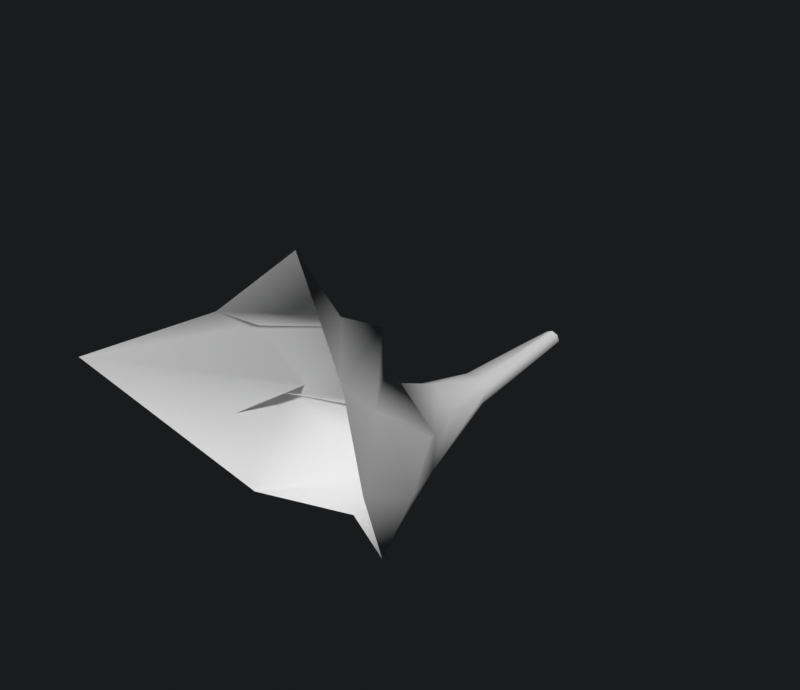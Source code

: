 # Source: fire.blend  (saved by Blender 4.2.66; exported with 4.5.12 LTS)
import bpy
from mathutils import Matrix  # noqa: F401  (used for matrix-valued properties, if any)

bpy.ops.wm.read_factory_settings(use_empty=True)
scene = bpy.context.scene
scene.name = 'Scene'

# ---- collections
col_fire = bpy.data.collections.new('fire'); scene.collection.children.link(col_fire)

# ---- materials (node trees are filled in below, after node groups)
mat_materials_spell_fire = bpy.data.materials.new('materials/spell/fire')

# ---- material node trees

# ---- world
world_world = bpy.data.worlds.new('World'); scene.world = world_world
world_world.use_nodes = True; world_world.node_tree.nodes.clear()
_N = world_world.node_tree.nodes; _L = world_world.node_tree.links
n0 = _N.new('ShaderNodeOutputWorld'); n0.name = 'World Output'; n0.location = (300, 300)
n1 = _N.new('ShaderNodeBackground'); n1.name = 'Background'; n1.location = (10, 300)
n1.inputs[0].default_value = (0.009791, 0.01094, 0.01226, 1.0)
_L.new(n1.outputs[0], n0.inputs[0])
n0.is_active_output = True
world_world.color = (0.05088, 0.05088, 0.05088)
world_world.use_sun_shadow = False
world_world.sun_shadow_jitter_overblur = 0.0

# ---- meshes
me_cylinder = bpy.data.meshes.new('Cylinder')
me_cylinder.from_pydata([(-2.3e-09, -0.02465, 0.02653), (-0.01857, -1.119, 0.6401), (0.01876, -0.02465, 0.01876), (0.1774, -1.188, 0.3931), (0.02653, -0.02465, 0.0), (0.3736, -1.342, 0.2656), (0.01876, -0.02465, -0.01876), (0.2229, -1.111, -0.1057), (-2.3e-09, -0.02465, -0.02653), (-6.28e-09, -0.9682, -0.1585), (-0.01876, -0.02465, -0.01876), (-0.2229, -1.111, -0.1057), (-0.02653, -0.02465, 0.0), (-0.4523, -1.432, 0.3503), (-0.01876, -0.02465, 0.01876), (-0.2217, -1.192, 0.4531), (0.009659, -0.785, 0.1665), (0.1475, -0.8114, 0.07398), (0.1404, -0.81, -0.04112), (0.0702, -0.81, -0.1284), (-0.04112, -0.8061, -0.1496), (-0.1284, -0.81, -0.0702), (-0.1637, -0.7919, 0.03983), (-0.09124, -0.8744, 0.1218), (0.05098, -0.4546, 0.01056), (0.04352, -0.4546, -0.02858), (0.01056, -0.4546, -0.05098), (-0.02858, -0.4546, -0.04352), (-0.05098, -0.4546, -0.01056), (-0.04352, -0.4546, 0.02858), (-0.01056, -0.4546, 0.05098), (0.02858, -0.4546, 0.04352), (0.02652, -0.8737, 0.3695), (-0.00137, -0.9957, 0.4342), (0.1715, -1.07, 0.2672), (0.2318, -0.9351, 0.1624), (-0.2336, -1.048, 0.3577), (-0.1673, -0.9632, 0.1743), (0.2632, -1.043, 0.05966), (-0.2729, -0.9399, 0.1027), (-0.2743, -1.112, 0.1159), (0.00127, -0.6241, 0.09275), (-0.04973, -0.6581, 0.08421), (0.08291, -0.6597, 0.04406), (0.008306, -0.8355, 0.2476)], [], [(3, 33, 1), (38, 18, 17), (7, 19, 18, 38), (9, 20, 19, 7), (29, 22, 42, 30), (11, 21, 20, 9), (39, 22, 21, 11), (30, 42, 41, 31), (28, 21, 22, 29), (27, 20, 21, 28), (26, 19, 20, 27), (25, 18, 19, 26), (43, 17, 18), (41, 17, 43), (0, 31, 24, 2), (4, 2, 24, 25), (6, 4, 25, 26), (8, 6, 26, 27), (10, 8, 27, 28), (12, 10, 28, 29), (31, 0, 14, 30), (22, 39, 23), (14, 12, 29, 30), (44, 16, 23), (1, 33, 15), (32, 33, 3, 34), (32, 34, 44), (5, 38, 34), (38, 17, 35), (39, 37, 23), (3, 5, 34), (35, 17, 34), (33, 32, 36, 15), (32, 23, 37), (36, 32, 37), (36, 37, 13), (15, 36, 13), (37, 39, 40), (40, 39, 11), (13, 40, 11), (13, 37, 40), (38, 35, 34), (5, 7, 38), (31, 41, 43, 24), (41, 42, 23, 16), (17, 41, 16), (42, 22, 23), (24, 43, 18, 25), (32, 44, 23), (16, 44, 17), (34, 17, 44)])
me_cylinder.polygons.foreach_set('use_smooth', [True] * 51)
_uv = me_cylinder.uv_layers.new(name='UVMap')
_uv.uv.foreach_set('vector', [1.854, 1.048, 1.614, 0.7979, 1.854, 0.8005, 1.373, 1.29, 0.8923, 1.285, 0.8923, 1.037, 1.854, 1.543, 0.8923, 1.532, 0.8923, 1.285, 1.373, 1.29, 1.854, 1.79, 0.8923, 1.779, 0.8923, 1.532, 1.854, 1.543, 0.316, 0.9667, 0.8923, 0.2953, 0.5171, 0.9797, 0.316, 1.214, 1.854, 0.05842, 0.8923, 0.04799, 0.8923, -0.1994, 1.854, -0.1889, 1.233, 0.299, 0.8923, 0.2953, 0.8923, 0.04799, 1.854, 0.05842, 0.316, 1.214, 0.5171, 0.9797, 0.5568, 1.181, 0.316, 1.461, 0.316, 0.7193, 0.8923, 0.04799, 0.8923, 0.2953, 0.316, 0.9667, 0.316, 0.472, 0.8923, -0.1994, 0.8923, 0.04799, 0.316, 0.7193, 0.316, 2.203, 0.8923, 1.532, 0.8923, 1.779, 0.316, 2.451, 0.316, 1.956, 0.8923, 1.285, 0.8923, 1.532, 0.316, 2.203, 0.6041, 1.373, 0.8923, 1.037, 0.8923, 1.285, 0.5568, 1.181, 0.8923, 1.037, 0.6041, 1.373, 0.005725, 0.9329, 0.316, 1.461, 0.316, 1.709, 0.005725, 1.18, 0.005725, 1.428, 0.005725, 1.18, 0.316, 1.709, 0.316, 1.956, 0.005725, 1.675, 0.005725, 1.428, 0.316, 1.956, 0.316, 2.203, 0.005725, 1.922, 0.005725, 1.675, 0.316, 2.203, 0.316, 2.451, 0.005725, 0.1908, 0.005725, -0.05656, 0.316, 0.472, 0.316, 0.7193, 0.005725, 0.4381, 0.005725, 0.1908, 0.316, 0.7193, 0.316, 0.9667, 0.316, 1.461, 0.005725, 0.9329, 0.005725, 0.6855, 0.316, 1.214, 0.8923, 0.2953, 1.233, 0.299, 0.8923, 0.5427, 0.005725, 0.6855, 0.005725, 0.4381, 0.316, 0.9667, 0.316, 1.214, 1.133, 0.7927, 0.8923, 0.7901, 0.8923, 0.5427, 1.854, 0.8005, 1.614, 0.7979, 1.854, 0.5531, 1.373, 0.7953, 1.614, 0.7979, 1.854, 1.048, 1.533, 1.044, 1.373, 0.7953, 1.533, 1.044, 1.133, 0.7927, 1.854, 1.295, 1.373, 1.29, 1.533, 1.044, 1.373, 1.29, 0.8923, 1.037, 1.213, 1.041, 1.233, 0.299, 1.213, 0.5462, 0.8923, 0.5427, 1.854, 1.048, 1.854, 1.295, 1.533, 1.044, 1.213, 1.041, 0.8923, 1.037, 1.533, 1.044, 1.614, 0.7979, 1.373, 0.7953, 1.533, 0.5496, 1.854, 0.5531, 1.373, 0.7953, 0.8923, 0.5427, 1.213, 0.5462, 1.533, 0.5496, 1.373, 0.7953, 1.213, 0.5462, 1.533, 0.5496, 1.213, 0.5462, 2.229, 0.2785, 1.854, 0.5531, 1.533, 0.5496, 2.229, 0.2785, 1.213, 0.5462, 1.233, 0.299, 1.544, 0.3024, 1.544, 0.3024, 1.233, 0.299, 1.854, 0.05842, 2.229, 0.2785, 1.544, 0.3024, 1.854, 0.05842, 2.229, 0.2785, 1.213, 0.5462, 1.544, 0.3024, 1.373, 1.29, 1.213, 1.041, 1.533, 1.044, 1.854, 1.295, 1.854, 1.543, 1.373, 1.29, 0.316, 1.461, 0.5568, 1.181, 0.6041, 1.373, 0.316, 1.709, 0.5568, 1.181, 0.5171, 0.9797, 0.8923, 0.5427, 0.8923, 0.7901, 0.8923, 1.037, 0.5568, 1.181, 0.8923, 0.7901, 0.5171, 0.9797, 0.8923, 0.2953, 0.8923, 0.5427, 0.316, 1.709, 0.6041, 1.373, 0.8923, 1.285, 0.316, 1.956, 1.373, 0.7953, 1.133, 0.7927, 0.8923, 0.5427, 0.8923, 0.7901, 1.133, 0.7927, 0.8923, 1.037, 1.533, 1.044, 0.8923, 1.037, 1.133, 0.7927])
_ca = me_cylinder.color_attributes.new('Col', 'BYTE_COLOR', 'CORNER')
_ca.data.foreach_set('color', [0.5149, 0.07036, 0.0, 0.0, 0.5149, 0.07036, 0.0, 0.4039, 0.5149, 0.07036, 0.0, 0.1059, 0.4969, 0.05286, 0.0, 0.2235, 0.5149, 0.107, 0.005605, 1.0, 0.5089, 0.1845, 0.0137, 1.0, 0.4969, 0.05286, 0.0, 0.0, 0.5089, 0.07421, 0.0, 0.5529, 0.5149, 0.107, 0.005605, 1.0, 0.4969, 0.05286, 0.0, 0.2235, 0.5149, 0.07036, 0.0, 0.1059, 0.5149, 0.07227, 0.0, 0.5529, 0.5089, 0.07421, 0.0, 0.5529, 0.4969, 0.05286, 0.0, 0.0, 0.5149, 0.3613, 0.05781, 1.0, 0.5149, 0.1651, 0.0137, 1.0, 0.5149, 0.2831, 0.0319, 0.8, 0.5149, 0.3613, 0.05781, 1.0, 0.5149, 0.0648, 0.0, 0.0, 0.5149, 0.07421, 0.0003035, 0.5529, 0.5149, 0.07227, 0.0, 0.5529, 0.5149, 0.07036, 0.0, 0.1059, 0.5149, 0.07227, 0.0, 0.2824, 0.5149, 0.1651, 0.0137, 1.0, 0.5149, 0.07421, 0.0003035, 0.5529, 0.5149, 0.0648, 0.0, 0.0, 0.5149, 0.3613, 0.05781, 1.0, 0.5149, 0.2831, 0.0319, 0.8, 0.5149, 0.227, 0.02519, 1.0, 0.5149, 0.3613, 0.05781, 1.0, 0.5149, 0.3968, 0.0865, 1.0, 0.5149, 0.07421, 0.0003035, 0.5529, 0.5149, 0.1651, 0.0137, 1.0, 0.5149, 0.3613, 0.05781, 1.0, 0.5149, 0.2874, 0.05781, 1.0, 0.5149, 0.07227, 0.0, 0.5529, 0.5149, 0.07421, 0.0003035, 0.5529, 0.5149, 0.3968, 0.0865, 1.0, 0.5149, 0.3968, 0.0865, 1.0, 0.5089, 0.07421, 0.0, 0.5529, 0.5149, 0.07227, 0.0, 0.5529, 0.5149, 0.2874, 0.05781, 1.0, 0.5149, 0.3968, 0.0865, 1.0, 0.5149, 0.107, 0.005605, 1.0, 0.5089, 0.07421, 0.0, 0.5529, 0.5149, 0.3968, 0.0865, 1.0, 0.5149, 0.2664, 0.0319, 1.0, 0.5089, 0.1845, 0.0137, 1.0, 0.5149, 0.107, 0.005605, 1.0, 0.5149, 0.227, 0.02519, 1.0, 0.5089, 0.1845, 0.0137, 1.0, 0.5149, 0.2664, 0.0319, 1.0, 0.0, 0.03071, 0.5089, 0.04314, 0.5149, 0.3613, 0.05781, 1.0, 0.5149, 0.3613, 0.05781, 1.0, 0.0, 0.03071, 0.5089, 0.04706, 0.0, 0.03071, 0.5089, 0.04706, 0.0, 0.03071, 0.5089, 0.04706, 0.5149, 0.3613, 0.05781, 1.0, 0.5149, 0.3968, 0.0865, 1.0, 0.0, 0.05951, 0.5149, 0.04706, 0.0, 0.03071, 0.5089, 0.04706, 0.5149, 0.3968, 0.0865, 1.0, 0.5149, 0.3968, 0.0865, 1.0, 0.0, 0.05951, 0.5149, 0.1373, 0.0, 0.05951, 0.5149, 0.04706, 0.5149, 0.3968, 0.0865, 1.0, 0.5149, 0.2874, 0.05781, 1.0, 0.0, 0.05951, 0.5149, 0.1216, 0.0, 0.05951, 0.5149, 0.1373, 0.5149, 0.2874, 0.05781, 1.0, 0.5149, 0.3968, 0.0865, 1.0, 0.0, 0.05951, 0.5149, 0.1373, 0.0, 0.05951, 0.5149, 0.1216, 0.5149, 0.3968, 0.0865, 1.0, 0.5149, 0.3613, 0.05781, 1.0, 0.5149, 0.3613, 0.05781, 1.0, 0.0, 0.03071, 0.5089, 0.04314, 0.0, 0.03071, 0.5089, 0.1373, 0.5149, 0.3613, 0.05781, 1.0, 0.5149, 0.1651, 0.0137, 1.0, 0.5149, 0.07227, 0.0, 0.2824, 0.5149, 0.162, 0.005605, 0.4902, 0.0, 0.03071, 0.5089, 0.1373, 0.0, 0.05951, 0.5149, 0.1373, 0.5149, 0.3613, 0.05781, 1.0, 0.5149, 0.3613, 0.05781, 1.0, 0.5149, 0.09084, 0.001518, 0.5922, 0.5149, 0.0999, 0.003035, 1.0, 0.5149, 0.162, 0.005605, 0.4902, 0.5149, 0.07036, 0.0, 0.1059, 0.5149, 0.07036, 0.0, 0.4039, 0.4969, 0.05286, 0.0, 0.0, 0.5149, 0.08022, 0.0, 0.302, 0.5149, 0.07036, 0.0, 0.4039, 0.5149, 0.07036, 0.0, 0.0, 0.5149, 0.06848, 0.0, 0.2078, 0.5149, 0.08022, 0.0, 0.302, 0.5149, 0.06848, 0.0, 0.2078, 0.5149, 0.09084, 0.001518, 0.5922, 0.5149, 0.06663, 0.0, 0.0, 0.4969, 0.05286, 0.0, 0.2235, 0.5149, 0.06848, 0.0, 0.2078, 0.4969, 0.05286, 0.0, 0.2235, 0.5089, 0.1845, 0.0137, 1.0, 0.4969, 0.05286, 0.0, 0.298, 0.5149, 0.07227, 0.0, 0.2824, 0.5149, 0.08022, 0.0, 0.298, 0.5149, 0.162, 0.005605, 0.4902, 0.5149, 0.07036, 0.0, 0.0, 0.5149, 0.06663, 0.0, 0.0, 0.5149, 0.06848, 0.0, 0.2078, 0.4969, 0.05286, 0.0, 0.298, 0.5089, 0.1845, 0.0137, 1.0, 0.5149, 0.06848, 0.0, 0.2078, 0.5149, 0.07036, 0.0, 0.4039, 0.5149, 0.08022, 0.0, 0.302, 0.4969, 0.05286, 0.0, 0.149, 0.4969, 0.05286, 0.0, 0.0, 0.5149, 0.08022, 0.0, 0.302, 0.5149, 0.162, 0.005605, 0.4902, 0.5149, 0.08022, 0.0, 0.298, 0.4969, 0.05286, 0.0, 0.149, 0.5149, 0.08022, 0.0, 0.302, 0.5149, 0.08022, 0.0, 0.298, 0.4969, 0.05286, 0.0, 0.149, 0.5149, 0.08022, 0.0, 0.298, 0.5149, 0.0356, 0.0006071, 0.0, 0.4969, 0.05286, 0.0, 0.0, 0.4969, 0.05286, 0.0, 0.149, 0.5149, 0.0356, 0.0006071, 0.0, 0.5149, 0.08022, 0.0, 0.298, 0.5149, 0.07227, 0.0, 0.2824, 0.4969, 0.05286, 0.0, 0.1843, 0.4969, 0.05286, 0.0, 0.1843, 0.5149, 0.07227, 0.0, 0.2824, 0.5149, 0.0648, 0.0, 0.0, 0.5149, 0.0356, 0.0006071, 0.0, 0.4969, 0.05286, 0.0, 0.1843, 0.5149, 0.0648, 0.0, 0.0, 0.5149, 0.0356, 0.0006071, 0.0, 0.5149, 0.08022, 0.0, 0.298, 0.4969, 0.05286, 0.0, 0.1843, 0.4969, 0.05286, 0.0, 0.2235, 0.4969, 0.05286, 0.0, 0.298, 0.5149, 0.06848, 0.0, 0.2078, 0.5149, 0.06663, 0.0, 0.0, 0.4969, 0.05286, 0.0, 0.0, 0.4969, 0.05286, 0.0, 0.2235, 0.5149, 0.3613, 0.05781, 1.0, 0.5149, 0.227, 0.02519, 1.0, 0.5149, 0.2664, 0.0319, 1.0, 0.5149, 0.3613, 0.05781, 1.0, 0.5149, 0.227, 0.02519, 1.0, 0.5149, 0.2831, 0.0319, 0.8, 0.5149, 0.162, 0.005605, 0.4902, 0.5149, 0.0999, 0.003035, 1.0, 0.5089, 0.1845, 0.0137, 1.0, 0.5149, 0.227, 0.02519, 1.0, 0.5149, 0.0999, 0.003035, 1.0, 0.5149, 0.2831, 0.0319, 0.8, 0.5149, 0.1651, 0.0137, 1.0, 0.5149, 0.162, 0.005605, 0.4902, 0.5149, 0.3613, 0.05781, 1.0, 0.5149, 0.2664, 0.0319, 1.0, 0.5149, 0.107, 0.005605, 1.0, 0.5149, 0.3968, 0.0865, 1.0, 0.5149, 0.08022, 0.0, 0.302, 0.5149, 0.09084, 0.001518, 0.5922, 0.5149, 0.162, 0.005605, 0.4902, 0.5149, 0.0999, 0.003035, 1.0, 0.5149, 0.09084, 0.001518, 0.5922, 0.5089, 0.1845, 0.0137, 1.0, 0.5149, 0.06848, 0.0, 0.2078, 0.5089, 0.1845, 0.0137, 1.0, 0.5149, 0.09084, 0.001518, 0.5922])
_ca = me_cylinder.color_attributes.new('Alpha', 'FLOAT_COLOR', 'CORNER')
_ca.data.foreach_set('color', [1.0, 1.0, 1.0, 1.0, 1.0, 1.0, 1.0, 1.0, 1.0, 1.0, 1.0, 1.0, 1.0, 1.0, 1.0, 1.0, 1.0, 1.0, 1.0, 1.0, 1.0, 1.0, 1.0, 1.0, 1.0, 1.0, 1.0, 1.0, 1.0, 1.0, 1.0, 1.0, 1.0, 1.0, 1.0, 1.0, 1.0, 1.0, 1.0, 1.0, 1.0, 1.0, 1.0, 1.0, 1.0, 1.0, 1.0, 1.0, 1.0, 1.0, 1.0, 1.0, 1.0, 1.0, 1.0, 1.0, 1.0, 1.0, 1.0, 1.0, 1.0, 1.0, 1.0, 1.0, 1.0, 1.0, 1.0, 1.0, 1.0, 1.0, 1.0, 1.0, 1.0, 1.0, 1.0, 1.0, 1.0, 1.0, 1.0, 1.0, 1.0, 1.0, 1.0, 1.0, 1.0, 1.0, 1.0, 1.0, 1.0, 1.0, 1.0, 1.0, 1.0, 1.0, 1.0, 1.0, 1.0, 1.0, 1.0, 1.0, 1.0, 1.0, 1.0, 1.0, 1.0, 1.0, 1.0, 1.0, 1.0, 1.0, 1.0, 1.0, 1.0, 1.0, 1.0, 1.0, 1.0, 1.0, 1.0, 1.0, 1.0, 1.0, 1.0, 1.0, 1.0, 1.0, 1.0, 1.0, 1.0, 1.0, 1.0, 1.0, 1.0, 1.0, 1.0, 1.0, 1.0, 1.0, 1.0, 1.0, 1.0, 1.0, 1.0, 1.0, 1.0, 1.0, 1.0, 1.0, 1.0, 1.0, 1.0, 1.0, 1.0, 1.0, 1.0, 1.0, 1.0, 1.0, 1.0, 1.0, 1.0, 1.0, 1.0, 1.0, 1.0, 1.0, 1.0, 1.0, 1.0, 1.0, 1.0, 1.0, 1.0, 1.0, 1.0, 1.0, 1.0, 1.0, 1.0, 1.0, 1.0, 1.0, 1.0, 1.0, 1.0, 1.0, 1.0, 1.0, 1.0, 1.0, 1.0, 1.0, 1.0, 1.0, 1.0, 1.0, 1.0, 1.0, 1.0, 1.0, 1.0, 1.0, 1.0, 1.0, 1.0, 1.0, 1.0, 1.0, 1.0, 1.0, 1.0, 1.0, 1.0, 1.0, 1.0, 1.0, 1.0, 1.0, 1.0, 1.0, 1.0, 1.0, 1.0, 1.0, 1.0, 1.0, 1.0, 1.0, 1.0, 1.0, 1.0, 1.0, 1.0, 1.0, 1.0, 1.0, 1.0, 1.0, 1.0, 1.0, 1.0, 1.0, 1.0, 1.0, 1.0, 1.0, 1.0, 1.0, 1.0, 1.0, 1.0, 1.0, 1.0, 1.0, 1.0, 1.0, 1.0, 1.0, 1.0, 1.0, 1.0, 1.0, 1.0, 1.0, 1.0, 1.0, 1.0, 1.0, 1.0, 1.0, 1.0, 1.0, 1.0, 1.0, 1.0, 1.0, 1.0, 1.0, 1.0, 1.0, 1.0, 1.0, 1.0, 1.0, 1.0, 1.0, 1.0, 1.0, 1.0, 1.0, 1.0, 1.0, 1.0, 1.0, 1.0, 1.0, 1.0, 1.0, 1.0, 1.0, 1.0, 1.0, 1.0, 1.0, 1.0, 1.0, 1.0, 1.0, 1.0, 1.0, 1.0, 1.0, 1.0, 1.0, 1.0, 1.0, 1.0, 1.0, 1.0, 1.0, 1.0, 1.0, 1.0, 1.0, 1.0, 1.0, 1.0, 1.0, 1.0, 1.0, 1.0, 1.0, 1.0, 1.0, 1.0, 1.0, 1.0, 1.0, 1.0, 1.0, 1.0, 1.0, 1.0, 1.0, 1.0, 1.0, 1.0, 1.0, 1.0, 1.0, 1.0, 1.0, 1.0, 1.0, 1.0, 1.0, 1.0, 1.0, 1.0, 1.0, 1.0, 1.0, 1.0, 1.0, 1.0, 1.0, 1.0, 1.0, 1.0, 1.0, 1.0, 1.0, 1.0, 1.0, 1.0, 1.0, 1.0, 1.0, 1.0, 1.0, 1.0, 1.0, 1.0, 1.0, 1.0, 1.0, 1.0, 1.0, 1.0, 1.0, 1.0, 1.0, 1.0, 1.0, 1.0, 1.0, 1.0, 1.0, 1.0, 1.0, 1.0, 1.0, 1.0, 1.0, 1.0, 1.0, 1.0, 1.0, 1.0, 1.0, 1.0, 1.0, 1.0, 1.0, 1.0, 1.0, 1.0, 1.0, 1.0, 1.0, 1.0, 1.0, 1.0, 1.0, 1.0, 1.0, 1.0, 1.0, 1.0, 1.0, 1.0, 1.0, 1.0, 1.0, 1.0, 1.0, 1.0, 1.0, 1.0, 1.0, 1.0, 1.0, 1.0, 1.0, 1.0, 1.0, 1.0, 1.0, 1.0, 1.0, 1.0, 1.0, 1.0, 1.0, 1.0, 1.0, 1.0, 1.0, 1.0, 1.0, 1.0, 1.0, 1.0, 1.0, 1.0, 1.0, 1.0, 1.0, 1.0, 1.0, 1.0, 1.0, 1.0, 1.0, 1.0, 1.0, 1.0, 1.0, 1.0, 1.0, 1.0, 1.0, 1.0, 1.0, 1.0, 1.0, 1.0, 1.0, 1.0, 1.0, 1.0, 1.0, 1.0, 1.0, 1.0, 1.0, 1.0, 1.0, 1.0, 1.0, 1.0, 1.0, 1.0, 1.0, 1.0, 1.0, 1.0, 1.0, 1.0, 1.0, 1.0, 1.0, 1.0, 1.0, 1.0, 1.0, 1.0, 1.0, 1.0, 1.0, 1.0, 1.0, 1.0, 1.0, 1.0, 1.0, 1.0, 1.0, 1.0, 1.0, 1.0, 1.0, 1.0, 1.0, 1.0, 1.0, 1.0, 1.0, 1.0, 1.0, 1.0, 1.0, 1.0, 1.0, 1.0, 1.0, 1.0, 1.0, 1.0, 1.0, 1.0, 1.0, 1.0, 1.0, 1.0, 1.0, 1.0, 1.0, 1.0, 1.0, 1.0, 1.0, 1.0, 1.0, 1.0, 1.0, 1.0, 1.0, 1.0, 1.0, 1.0, 1.0, 1.0, 1.0, 1.0, 1.0, 1.0, 1.0, 1.0, 1.0, 1.0, 1.0, 1.0, 1.0, 1.0, 1.0, 1.0, 1.0, 1.0, 1.0, 1.0, 1.0, 1.0, 1.0, 1.0, 1.0, 1.0, 1.0, 1.0, 1.0, 1.0, 1.0, 1.0, 1.0, 1.0, 1.0, 1.0, 1.0, 1.0, 1.0, 1.0, 1.0, 1.0, 1.0, 1.0, 1.0, 1.0, 1.0, 1.0, 1.0, 1.0, 1.0, 1.0, 1.0, 1.0, 1.0, 1.0, 1.0, 1.0, 1.0, 1.0, 1.0, 1.0, 1.0, 1.0, 1.0, 1.0, 1.0, 1.0, 1.0, 1.0, 1.0, 1.0, 1.0, 1.0, 1.0, 1.0, 1.0, 1.0, 1.0, 1.0, 1.0, 1.0, 1.0, 1.0, 1.0, 1.0, 1.0, 1.0, 1.0, 1.0, 1.0, 1.0, 1.0, 1.0, 1.0, 1.0, 1.0, 1.0, 1.0, 1.0, 1.0, 1.0, 1.0, 1.0, 1.0, 1.0, 1.0, 1.0, 1.0, 1.0, 1.0, 1.0, 1.0, 1.0, 1.0, 1.0, 1.0, 1.0, 1.0, 1.0, 1.0, 1.0, 1.0, 1.0, 1.0, 1.0, 1.0, 1.0, 1.0, 1.0, 1.0, 1.0, 1.0])
me_cylinder.materials.append(mat_materials_spell_fire)
me_cylinder.use_paint_bone_selection = False
me_cylinder.use_paint_mask_vertex = True
me_cylinder.update()

# ---- objects
ob_fire = bpy.data.objects.new('fire', me_cylinder)

# ---- transforms, parenting, visibility, modifiers, constraints
ob_fire.location = (-1.884e-16, 0.0, 0.0)

# ---- collection membership
col_fire.objects.link(ob_fire)

# ---- scene / render settings (as saved in the file)
scene.frame_start = 1; scene.frame_end = 180; scene.frame_set(1)
scene.render.engine = 'BLENDER_EEVEE_NEXT'
scene.render.image_settings.file_format = 'FFMPEG'
scene.render.image_settings.color_mode = 'RGB'
scene.render.resolution_x = 1252
scene.render.fps = 30
scene.eevee.use_taa_reprojection = False
scene.eevee.ray_tracing_options.trace_max_roughness = 0.0
scene.view_settings.view_transform = 'Standard'
bpy.context.view_layer.update()

# ---- added for rendering (the .blend has no active camera and no usable light): camera, sun
cam_auto = bpy.data.cameras.new('AutoCamera')
cam_auto.lens = 50.0
cam_auto.sensor_width = 36.0
cam_auto.clip_end = 1000.0
ob_auto_camera = bpy.data.objects.new('AutoCamera', cam_auto)
scene.collection.objects.link(ob_auto_camera)
ob_auto_camera.location = (1.64174, -2.74582, 1.5857)
ob_auto_camera.rotation_euler = (1.09748, -7.21219e-08, 0.694738)
scene.camera = ob_auto_camera
light_auto_sun = bpy.data.lights.new('AutoSun', 'SUN')
light_auto_sun.energy = 3.0
light_auto_sun.angle = 0.0523599
ob_auto_sun = bpy.data.objects.new('AutoSun', light_auto_sun)
scene.collection.objects.link(ob_auto_sun)
ob_auto_sun.rotation_euler = (0.872665, 0.174533, 0.523599)
bpy.context.view_layer.update()
